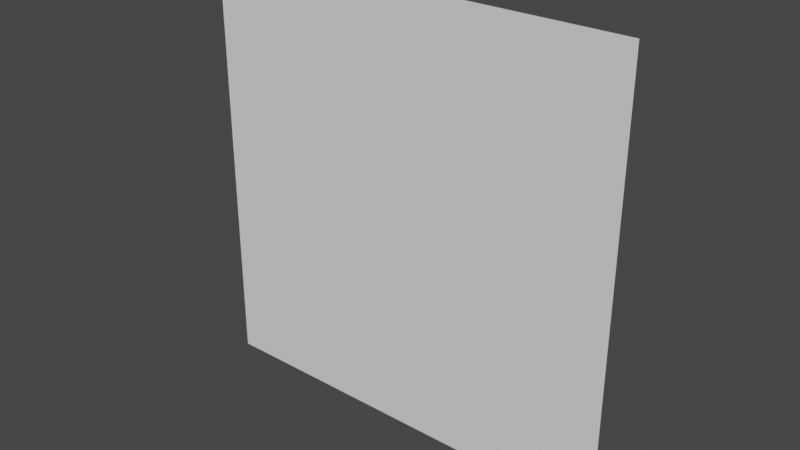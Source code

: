 # Source: large_plane.blend  (saved by Blender 2.93.20; exported with 4.5.12 LTS)
import bpy
from mathutils import Matrix  # noqa: F401  (used for matrix-valued properties, if any)

bpy.ops.wm.read_factory_settings(use_empty=True)
scene = bpy.context.scene
scene.name = 'Scene'

# ---- collections
col_collection = bpy.data.collections.new('Collection'); scene.collection.children.link(col_collection)

# ---- world
world_world = bpy.data.worlds.new('World'); scene.world = world_world
world_world.use_nodes = True; world_world.node_tree.nodes.clear()
_N = world_world.node_tree.nodes; _L = world_world.node_tree.links
n0 = _N.new('ShaderNodeOutputWorld'); n0.name = 'World Output'; n0.location = (300, 300)
n1 = _N.new('ShaderNodeBackground'); n1.name = 'Background'; n1.location = (10, 300)
n1.inputs[0].default_value = (0.05088, 0.05088, 0.05088, 1.0)
_L.new(n1.outputs[0], n0.inputs[0])
n0.is_active_output = True
world_world.color = (0.05088, 0.05088, 0.05088)
world_world.use_sun_shadow = False
world_world.sun_shadow_jitter_overblur = 0.0

# ---- meshes
me_plane = bpy.data.meshes.new('Plane')
me_plane.from_pydata([(-100.0, -100.0, 0.0), (100.0, -100.0, 0.0), (-100.0, 100.0, 0.0), (100.0, 100.0, 0.0)], [], [(0, 1, 3, 2)])
_uv = me_plane.uv_layers.new(name='UVMap')
_uv.uv.foreach_set('vector', [0.0, 0.0, 1.0, 0.0, 1.0, 1.0, 0.0, 1.0])
me_plane.use_remesh_fix_poles = True
me_plane.use_remesh_preserve_attributes = False
me_plane.update()

# ---- objects
ob_large_plane = bpy.data.objects.new('large_plane', me_plane)

# ---- transforms, parenting, visibility, modifiers, constraints
ob_large_plane.location = (0.0, 0.0, 0.0)
ob_large_plane.rotation_euler = (-1.571, -2.22e-16, 2.22e-16)

# ---- collection membership
col_collection.objects.link(ob_large_plane)

# ---- scene / render settings (as saved in the file)
scene.frame_start = 1; scene.frame_end = 250; scene.frame_set(1)
scene.render.engine = 'BLENDER_EEVEE_NEXT'
scene.cycles.use_denoising = False
scene.cycles.samples = 128
scene.cycles.sampling_pattern = 'TABULATED_SOBOL'
scene.cycles.use_adaptive_sampling = False
scene.cycles.use_light_tree = False
scene.view_settings.view_transform = 'Filmic'
bpy.context.view_layer.update()

# ---- added for rendering (the .blend has no active camera and no usable light): camera, sun
cam_auto = bpy.data.cameras.new('AutoCamera')
cam_auto.lens = 50.0
cam_auto.sensor_width = 36.0
cam_auto.clip_end = 4592.69
ob_auto_camera = bpy.data.objects.new('AutoCamera', cam_auto)
scene.collection.objects.link(ob_auto_camera)
ob_auto_camera.location = (261.693, -314.032, 209.354)
ob_auto_camera.rotation_euler = (1.09748, -7.21219e-08, 0.694738)
scene.camera = ob_auto_camera
light_auto_sun = bpy.data.lights.new('AutoSun', 'SUN')
light_auto_sun.energy = 3.0
light_auto_sun.angle = 0.0523599
ob_auto_sun = bpy.data.objects.new('AutoSun', light_auto_sun)
scene.collection.objects.link(ob_auto_sun)
ob_auto_sun.rotation_euler = (0.872665, 0.174533, 0.523599)
bpy.context.view_layer.update()
